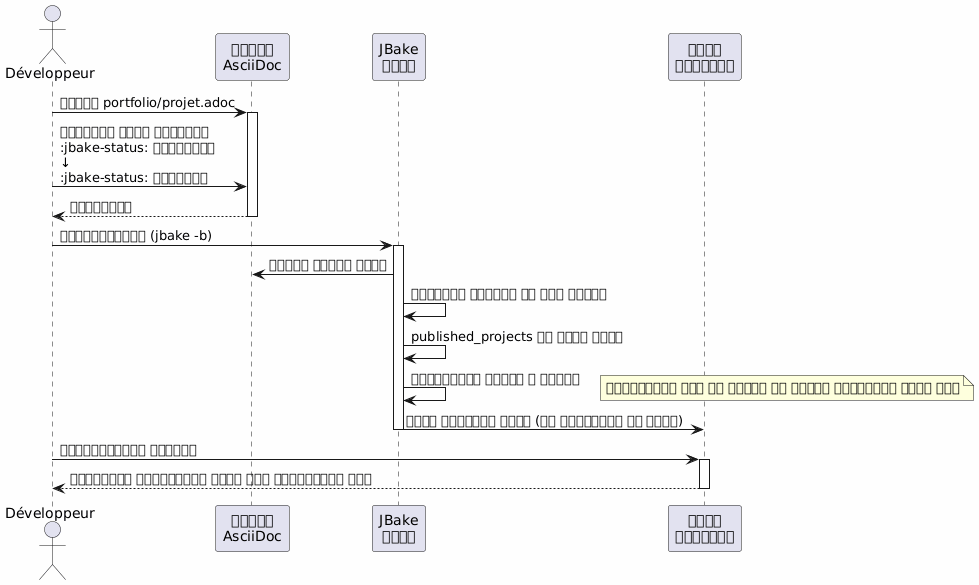

The diagram above was rendered by PlantUML. Its source (embedded in the PNG):
@startuml
skinparam backgroundColor #FEFEFE
actor Développeur as dev
participant "फ़ाइल\nAsciiDoc" as file
participant "JBake\nइंजन" as jbake
participant "साइट\nस्थैतिक" as site

dev -> file : खोलें portfolio/projet.adoc
activate file

dev -> file : संशोधित करें विशेषता\n:jbake-status: प्रकाशित\n↓\n:jbake-status: ड्राफ्ट

file --> dev : सुरक्षित
deactivate file

dev -> jbake : पुनःनिर्माण (jbake -b)
activate jbake
jbake -> file : फ़ाइल पार्स करें
jbake -> jbake : ड्राफ्ट स्थिति का पता लगाएँ
jbake -> jbake : published_projects से बाहर रखें
jbake -> jbake : सार्वजनिक पृष्ठ न बनाएँ
note right
प्रोजेक्ट अभी भी मौजूद है लेकिन प्रकाशित नहीं है।
end note
jbake -> site : साइट उत्पन्न करें (इस परियोजना के बिना)
deactivate jbake

dev -> site : पोर्टफोलियो जाँचें
activate site
site --> dev : परियोजना सार्वजनिक सूची में अनुपस्थित है।
deactivate site
@enduml